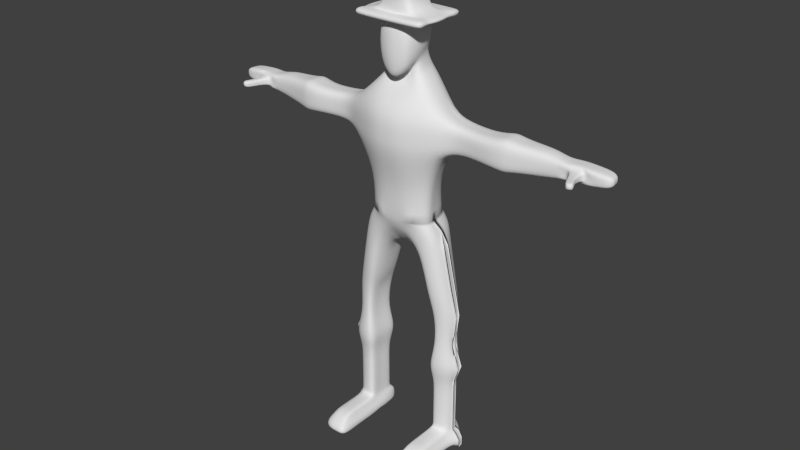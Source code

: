 # Source: lijfmethogehoed.blend  (saved by Blender 2.71.0; exported with 4.5.12 LTS)
import bpy
from mathutils import Matrix  # noqa: F401  (used for matrix-valued properties, if any)

bpy.ops.wm.read_factory_settings(use_empty=True)
scene = bpy.context.scene
scene.name = 'Scene'

# ---- collections
col_collection_1 = bpy.data.collections.new('Collection 1'); scene.collection.children.link(col_collection_1)

# ---- materials (node trees are filled in below, after node groups)
mat_material = bpy.data.materials.new('Material')
mat_material.alpha_threshold = 0.0
mat_material.use_transparent_shadow = False
mat_material.roughness = 0.5
mat_material.line_color = (0.0, 0.0, 0.0, 1.0)

# ---- material node trees

# ---- world
world_world = bpy.data.worlds.new('World'); scene.world = world_world
world_world.color = (0.05088, 0.05088, 0.05088)
world_world.use_sun_shadow = False
world_world.sun_shadow_jitter_overblur = 0.0
world_world.cycles.sampling_method = 'MANUAL'
world_world.cycles.sample_map_resolution = 256

# ---- meshes
me_cube = bpy.data.meshes.new('Cube')
me_cube.from_pydata([(1.0, 1.213, -0.6934), (1.0, -1.141, -1.626), (1.0, 1.213, 1.519), (1.0, -1.065, 1.519), (1.138, 0.5381, -0.9319), (1.195, -0.09051, -1.227), (1.138, -0.6169, -1.481), (0.5, 1.335, -0.8335), (0.0, 1.384, -0.8918), (1.138, 1.473, -0.1739), (1.195, 1.53, 0.5598), (1.138, 1.473, 1.29), (0.5, -1.316, -2.203), (0.0, -1.388, -2.438), (1.138, -1.255, -0.843), (1.195, -1.285, 0.005728), (1.138, -1.209, 1.209), (1.138, 0.5664, 1.519), (1.195, -0.05655, 1.519), (1.138, -0.5655, 1.519), (0.5, 1.335, 1.519), (0.0, 1.384, 1.519), (0.5, -1.203, 1.519), (0.0, -1.26, 1.519), (0.5973, -0.115, -1.762), (0.0, -0.05873, -2.234), (0.5688, -0.7613, -2.159), (0.0, -0.8208, -2.436), (0.5, 1.335, 4.282), (1.138, -0.5655, 4.282), (1.195, -0.05655, 4.282), (1.0, -1.065, 4.282), (1.138, 0.5664, 4.282), (1.0, 1.213, 4.282), (1.346, 0.7507, -0.3058), (1.433, -0.04529, -0.5036), (1.346, -0.6656, -0.7109), (1.441, 0.7672, 0.4206), (1.544, -0.04153, 0.3374), (1.441, -0.6723, 0.2237), (1.346, 0.7513, 1.303), (1.433, -0.02724, 1.302), (1.346, -0.6343, 1.294), (0.5688, -1.503, -1.417), (0.0, -1.606, -1.651), (0.5973, -1.556, -0.3204), (0.0, -1.668, -0.4281), (0.5688, -1.425, 1.123), (0.0, -1.513, 1.101), (0.5688, 1.681, 1.291), (0.0, 1.768, 1.292), (0.5973, 1.776, 0.4283), (0.0, 1.879, 0.3827), (0.5688, 1.681, -0.2783), (0.0, 1.768, -0.3215), (3.379, 1.484, -4.511), (3.475, 0.1924, -4.511), (3.596, -1.126, -4.511), (1.057, 3.219, -4.511), (0.0, 3.394, -4.511), (1.263, -2.142, -4.511), (0.0, -2.175, -4.511), (1.112, 1.756, -1.997), (1.413, 1.952, -2.56), (0.556, 1.982, -2.066), (0.7067, 2.423, -2.629), (0.0, 2.073, -2.095), (0.0, 2.556, -2.657), (1.688, -0.3955, -2.513), (1.329, -0.2757, -1.951), (0.8442, -0.4617, -2.776), (0.6643, -0.2556, -2.476), (0.0, -0.4865, -2.879), (0.0, -0.2726, -2.579), (1.608, 1.303, -2.367), (1.265, 0.888, -1.805), (2.526, -0.6101, -10.08), (2.114, 1.487, -10.08), (3.473, 0.2048, -4.511), (2.405, 0.1924, -10.08), (3.379, 1.484, -7.428), (3.475, 0.1924, -7.428), (3.596, -1.157, -7.428), (1.057, 2.432, -7.428), (0.0, 2.606, -7.428), (1.263, -2.193, -7.428), (0.0, -2.226, -7.428), (2.405, 0.2032, -12.8), (2.526, -0.6101, -12.8), (3.473, 0.2048, -7.428), (2.114, 1.902, -12.8), (1.057, 2.59, -10.08), (0.0, 2.599, -10.08), (1.263, -1.288, -10.08), (0.0, -1.32, -10.08), (2.403, 0.2048, -10.08), (1.057, 2.59, -12.8), (0.0, 2.944, -12.8), (1.263, -1.288, -12.8), (0.0, -1.32, -12.8), (1.16, 0.3837, -12.8), (2.403, 0.2175, -12.8), (1.161, 0.3637, -12.8), (1.071, 2.938, -14.11), (0.0, 3.082, -14.11), (0.5093, -0.8217, -14.02), (0.0, -0.8473, -14.02), (1.149, 0.793, -15.84), (0.0, 0.4963, -15.84), (0.4327, 0.5692, -15.84), (1.154, 0.3784, -14.39), (1.065, 3.051, -13.49), (0.0, -1.073, -13.44), (1.155, 0.358, -14.39), (1.244, -1.044, -13.44), (0.0, 3.304, -13.49), (2.893, 0.5456, -13.6), (3.013, -0.802, -13.6), (2.602, 2.189, -13.6), (2.89, 0.5702, -13.6), (1.703, 2.405, -15.59), (1.831, -0.5706, -15.3), (1.72, 0.7384, -16.3), (1.989, 2.751, -14.75), (2.198, -0.9179, -14.71), (3.433, 0.2158, -14.65), (3.164, -0.6011, -14.63), (2.895, 1.725, -14.65), (3.358, 0.7567, -14.65), (2.313, 2.122, -18.7), (2.44, -0.4492, -18.64), (2.33, 0.6751, -19.41), (2.599, 2.468, -18.09), (2.808, -0.7807, -18.05), (4.043, 0.353, -17.99), (3.773, -0.4639, -17.97), (3.505, 1.795, -17.98), (3.968, 0.8938, -17.99), (2.784, 1.844, -20.14), (2.912, -0.1881, -20.14), (2.953, 0.7004, -20.14), (3.07, 2.117, -20.14), (3.279, -0.4501, -20.14), (4.514, 0.4459, -20.14), (4.245, -0.1998, -20.14), (3.976, 1.586, -20.14), (4.439, 0.8733, -20.14), (2.968, 1.636, -22.62), (3.065, -0.2111, -22.62), (3.097, 0.5966, -22.62), (3.185, 1.885, -22.62), (3.345, -0.4493, -22.62), (4.284, 0.3652, -22.62), (4.079, -0.2217, -22.62), (3.875, 1.401, -22.62), (4.227, 0.7537, -22.62), (2.42, 2.003, -24.38), (2.605, -0.5243, -24.38), (2.666, 0.5808, -24.38), (2.835, 2.343, -24.38), (3.14, -0.8501, -24.38), (4.934, 0.2642, -24.38), (4.543, -0.5387, -24.38), (4.153, 1.682, -24.38), (4.826, 0.7958, -24.38), (2.808, 1.633, -25.63), (2.931, -0.2079, -25.63), (2.971, 0.5968, -25.63), (3.083, 1.88, -25.63), (3.285, -0.4452, -25.63), (4.473, 0.3662, -25.63), (4.214, -0.2184, -25.63), (3.956, 1.398, -25.63), (4.402, 0.7533, -25.63), (2.808, 1.633, -27.16), (2.931, -0.2079, -27.16), (2.971, 0.5968, -27.16), (3.083, 1.88, -27.16), (3.285, -0.4452, -27.16), (4.473, 0.3662, -27.16), (4.214, -0.2184, -27.16), (3.956, 1.398, -27.16), (4.402, 0.7533, -27.16), (2.808, 1.633, -28.33), (2.931, -0.2079, -28.33), (2.971, 0.5968, -28.33), (3.083, 1.88, -28.33), (3.285, -0.4452, -28.33), (4.473, 0.3662, -28.33), (4.214, -0.2184, -28.33), (3.956, 1.398, -28.33), (4.402, 0.7533, -28.33), (2.808, 1.633, -29.67), (2.931, -0.2079, -29.67), (2.971, 0.5968, -29.67), (3.083, 1.88, -29.67), (3.285, -0.4452, -29.67), (4.473, 0.3662, -29.67), (4.214, -0.2184, -29.67), (3.956, 1.398, -29.67), (4.402, 0.7533, -29.67), (2.808, 1.633, -30.08), (2.931, -0.2905, -30.08), (2.971, 0.5968, -30.08), (3.083, 1.88, -30.08), (3.285, -0.2905, -30.08), (4.473, 0.3662, -30.08), (4.214, -0.2905, -30.08), (3.956, 1.398, -30.08), (4.402, 0.7533, -30.08), (2.636, 2.047, -30.38), (2.787, -0.3208, -30.56), (2.837, 0.7716, -30.38), (2.975, 2.351, -30.38), (3.285, -2.222, -30.08), (4.686, 0.4877, -30.38), (4.367, -0.3208, -30.56), (4.049, 1.759, -30.38), (4.598, 0.9643, -30.38), (2.636, 2.047, -30.93), (2.523, -0.3208, -30.91), (2.573, 0.7716, -30.93), (2.975, 2.351, -30.93), (2.931, -2.222, -30.08), (5.01, 0.4877, -30.93), (4.691, -0.3208, -30.91), (4.049, 1.759, -30.93), (4.921, 0.9643, -30.93), (2.636, 2.047, -31.62), (2.523, -0.3208, -31.51), (2.573, 0.7716, -31.62), (2.975, 2.351, -31.62), (3.223, -0.3208, -31.51), (5.01, 0.4877, -31.62), (4.691, -0.3208, -31.51), (4.049, 1.759, -31.62), (4.921, 0.9643, -31.62), (2.931, -1.231, -30.08), (3.285, -1.231, -30.08), (4.214, -1.231, -30.08), (2.787, -1.479, -30.56), (2.931, -3.311, -30.08), (4.367, -1.479, -30.56), (2.523, -1.479, -30.91), (3.285, -3.311, -30.08), (4.691, -1.479, -30.91), (2.523, -1.479, -31.51), (3.223, -1.479, -31.51), (4.691, -1.479, -31.51), (4.214, -2.222, -30.08), (2.787, -2.699, -30.56), (4.367, -2.699, -30.56), (2.523, -2.699, -30.91), (4.691, -2.699, -30.91), (2.523, -2.699, -31.51), (3.223, -2.699, -31.51), (4.691, -2.699, -31.51), (4.214, -3.311, -30.08), (2.787, -4.039, -30.56), (3.223, -4.039, -30.56), (4.367, -4.039, -30.56), (2.436, -4.452, -30.91), (3.136, -4.452, -30.91), (4.603, -4.452, -30.91), (2.436, -4.452, -31.51), (3.136, -4.452, -31.51), (4.603, -4.452, -31.51), (1.057, 2.947, -6.137), (0.0, 3.122, -6.137), (1.263, -2.17, -6.137), (0.0, -2.203, -6.137), (3.596, -1.143, -6.137), (7.244, 0.1028, -5.035), (7.159, 1.081, -5.035), (3.379, 1.484, -6.137), (4.674, 1.499, -5.034), (4.759, 0.521, -5.034), (4.865, -0.4778, -5.034), (4.757, 0.5304, -5.034), (4.674, 1.499, -6.943), (4.759, 0.521, -6.943), (4.865, -0.5012, -6.943), (4.757, 0.5304, -6.943), (4.865, -0.4908, -6.099), (8.284, 1.444, -4.827), (8.369, 0.3071, -4.827), (4.674, 1.499, -6.099), (7.35, -0.896, -5.035), (7.241, 0.1121, -5.035), (7.159, 1.081, -6.944), (7.244, 0.1028, -6.944), (7.35, -0.9194, -6.944), (7.241, 0.1121, -6.944), (7.35, -0.9091, -6.099), (8.759, 0.3678, -4.827), (8.674, 1.505, -4.827), (7.159, 1.948, -6.099), (8.475, -0.8532, -4.827), (8.367, 0.318, -4.827), (8.284, 1.444, -7.137), (8.369, 0.3071, -7.137), (8.475, -0.8804, -7.137), (8.367, 0.318, -7.137), (8.475, -0.8683, -6.115), (8.284, 1.444, -6.115), (8.865, -0.7925, -4.827), (8.757, 0.3787, -4.827), (8.674, 1.505, -7.137), (8.759, 0.3678, -7.137), (8.865, -0.8197, -7.137), (8.757, 0.3787, -7.137), (8.865, -0.8077, -6.115), (11.46, 1.458, -5.21), (11.55, 0.5674, -5.076), (8.674, 1.505, -6.115), (9.635, 0.3466, -5.026), (9.551, 1.401, -5.026), (9.742, -0.5699, -5.026), (9.633, 0.5116, -5.026), (9.551, 1.401, -6.954), (9.635, 0.3466, -6.954), (9.742, -0.5913, -6.954), (9.633, 0.5116, -6.954), (9.742, -0.5818, -6.101), (12.6, 0.6149, -5.426), (12.51, 1.281, -5.426), (9.551, 1.401, -6.101), (11.63, -0.09297, -5.21), (11.52, 0.8188, -5.076), (11.46, 1.458, -6.801), (11.55, 0.5647, -6.908), (11.63, -0.1084, -6.801), (11.52, 0.8188, -6.908), (11.64, -0.2173, -6.07), (13.43, 1.524, -5.426), (13.52, 0.8577, -5.426), (11.45, 1.569, -6.07), (12.7, -0.06482, -5.426), (12.59, 0.6212, -5.426), (12.51, 1.281, -6.585), (12.6, 0.6149, -6.585), (12.7, -0.08071, -6.585), (12.59, 0.6212, -6.585), (12.7, -0.07368, -6.072), (14.37, 0.7857, -5.426), (14.28, 1.452, -5.426), (12.51, 1.281, -6.072), (13.62, 0.1781, -5.426), (13.51, 0.8641, -5.426), (13.43, 1.524, -6.585), (13.52, 0.8577, -6.585), (13.62, 0.1622, -6.585), (13.51, 0.8641, -6.585), (15.9, 1.524, -5.602), (15.98, 0.8577, -5.602), (13.43, 1.524, -6.072), (14.47, 0.1061, -5.426), (14.37, 0.7921, -5.426), (14.28, 1.452, -6.585), (14.37, 0.7857, -6.585), (14.47, 0.09015, -6.585), (14.37, 0.7921, -6.585), (14.47, 0.09719, -6.073), (12.72, -0.1116, -6.361), (12.72, -0.1115, -5.708), (14.28, 1.452, -6.073), (16.09, 0.178, -5.602), (15.98, 0.8641, -5.602), (15.9, 1.524, -6.424), (15.98, 0.8577, -6.424), (16.09, 0.1621, -6.424), (15.98, 0.8641, -6.424), (16.09, 0.1692, -6.06), (15.98, 0.8577, -6.06), (15.98, 0.8641, -6.06), (15.9, 1.524, -6.06), (13.15, 0.05999, -6.566), (13.16, 0.05918, -6.072), (13.63, 0.1268, -5.702), (13.63, 0.1276, -6.366), (14.05, 0.2744, -6.585), (14.05, 0.2815, -6.072), (13.15, 0.07635, -5.445), (14.48, 0.05482, -5.702), (14.48, 0.05555, -6.366), (14.05, 0.2903, -5.426), (13.17, 0.02681, -6.356), (14.06, 0.2398, -6.366), (13.17, 0.02673, -5.713), (14.06, 0.2391, -5.702), (13.69, -1.245, -6.055), (13.52, -0.7633, -6.054), (13.78, -0.6956, -5.793), (13.78, -0.6949, -6.261), (14.01, -0.5409, -6.054), (13.53, -0.7956, -6.254), (14.01, -0.5826, -6.261), (13.53, -0.7957, -5.8), (14.02, -0.5833, -5.793), (13.95, -1.178, -5.794), (13.95, -1.177, -6.262), (14.18, -1.023, -6.055), (13.69, -1.278, -6.255), (14.18, -1.065, -6.262), (13.7, -1.278, -5.801), (14.18, -1.065, -5.794), (14.0, -1.836, -6.056), (14.26, -1.768, -5.795), (14.26, -1.767, -6.263), (14.49, -1.613, -6.056), (14.01, -1.868, -6.256), (14.5, -1.655, -6.263), (14.01, -1.868, -5.803), (14.5, -1.656, -5.795), (1.0, 1.213, 2.012), (1.0, -1.065, 2.012), (1.138, 0.5664, 2.012), (1.195, -0.05655, 2.012), (1.138, -0.5655, 2.012), (0.5, 1.335, 2.012), (0.0, 1.384, 2.012), (0.5, -1.203, 2.012), (0.0, -1.26, 2.012), (2.322, 1.308, 1.519), (2.959, -0.5923, 1.519), (3.017, -0.0834, 1.519), (2.822, -1.092, 1.519), (2.959, 0.5395, 1.519), (2.822, 1.186, 1.519), (0.0, 1.384, 4.282), (0.5, -1.203, 4.282), (0.0, -1.26, 4.282), (0.6044, 0.573, 4.282), (0.6476, -0.06545, 4.282), (0.6044, -0.6343, 4.282), (0.0, 0.5786, 4.282), (0.0, -0.06545, 4.282), (0.0, -0.6628, 4.282), (0.0, 1.358, 1.519), (2.322, -1.23, 1.519), (0.0, -1.287, 1.519), (2.822, 1.186, 2.012), (2.822, -1.092, 2.012), (2.959, 0.5395, 2.012), (3.017, -0.0834, 2.012), (2.959, -0.5923, 2.012), (2.322, 1.308, 2.012), (0.0, 1.358, 2.012), (2.322, -1.23, 2.012), (0.0, -1.287, 2.012), (2.322, 2.522, 1.519), (2.822, 2.4, 1.519), (0.0, 2.571, 1.519), (2.822, 2.4, 2.012), (2.322, 2.522, 2.012), (0.0, 2.571, 2.012), (2.822, -1.935, 1.519), (2.322, -2.072, 1.519), (0.0, -2.129, 1.519), (2.822, -1.935, 2.012), (2.322, -2.072, 2.012), (0.0, -2.129, 2.012)], [(110, 100), (113, 110)], [(42, 19, 3, 16), (65, 63, 55, 58), (67, 65, 58, 59), (68, 70, 60, 57), (70, 72, 61, 60), (5, 6, 26, 24), (24, 26, 27, 25), (6, 1, 12, 26), (26, 12, 13, 27), (419, 414, 441, 446), (2, 20, 423, 428), (22, 3, 426, 439), (415, 421, 448, 442), (414, 416, 443, 441), (17, 2, 428, 427), (417, 418, 445, 444), (19, 18, 425, 424), (6, 36, 14, 1), (36, 39, 15, 14), (39, 42, 16, 15), (0, 9, 34, 4), (4, 34, 35, 5), (5, 35, 36, 6), (9, 10, 37, 34), (34, 37, 38, 35), (35, 38, 39, 36), (10, 11, 40, 37), (37, 40, 41, 38), (38, 41, 42, 39), (11, 2, 17, 40), (40, 17, 18, 41), (41, 18, 19, 42), (1, 14, 43, 12), (12, 43, 44, 13), (14, 15, 45, 43), (43, 45, 46, 44), (15, 16, 47, 45), (45, 47, 48, 46), (16, 3, 22, 47), (47, 22, 23, 48), (2, 11, 49, 20), (20, 49, 50, 21), (11, 10, 51, 49), (49, 51, 52, 50), (10, 9, 53, 51), (51, 53, 54, 52), (9, 0, 7, 53), (53, 7, 8, 54), (74, 68, 57, 56), (63, 74, 56, 78, 55), (7, 0, 62, 64), (64, 62, 63, 65), (8, 7, 64, 66), (66, 64, 65, 67), (5, 24, 71, 69), (69, 71, 70, 68), (24, 25, 73, 71), (71, 73, 72, 70), (4, 5, 69, 75), (75, 69, 68, 74), (0, 4, 75, 62), (62, 75, 74, 63), (268, 267, 83, 84), (271, 269, 85, 82), (269, 270, 86, 85), (89, 80, 279, 282), (84, 83, 91, 92), (82, 85, 93, 76), (85, 86, 94, 93), (89, 81, 79, 95), (267, 274, 80, 83), (82, 81, 280, 281), (81, 89, 282, 280), (92, 91, 96, 97), (76, 93, 98, 88), (93, 94, 99, 98), (95, 79, 87, 101), (83, 80, 77, 91), (81, 82, 76, 79), (80, 89, 95, 77), (98, 114, 117, 88), (117, 114, 124, 126), (101, 102, 100, 96, 90), (87, 88, 98, 102, 101), (91, 77, 90, 96), (79, 76, 88, 87), (77, 95, 101, 90), (103, 107, 108, 104), (107, 109, 105, 106, 108), (90, 101, 119, 118), (114, 112, 106, 105), (115, 111, 103, 104), (87, 88, 117, 116), (111, 118, 127, 123), (87, 101, 119, 116), (98, 99, 112, 114), (97, 96, 111, 115), (111, 96, 90, 118), (116, 119, 128, 125), (118, 119, 128, 127), (116, 117, 126, 125), (103, 111, 123, 120), (114, 105, 121, 124), (107, 103, 120, 122), (109, 107, 122, 121, 105), (121, 122, 131, 130), (123, 127, 136, 132), (126, 124, 133, 135), (125, 128, 137, 134), (127, 128, 137, 136), (125, 126, 135, 134), (122, 120, 129, 131), (120, 123, 132, 129), (124, 121, 130, 133), (130, 131, 140, 139), (132, 136, 145, 141), (135, 133, 142, 144), (134, 137, 146, 143), (136, 137, 146, 145), (134, 135, 144, 143), (131, 129, 138, 140), (129, 132, 141, 138), (133, 130, 139, 142), (139, 140, 149, 148), (141, 145, 154, 150), (144, 142, 151, 153), (143, 146, 155, 152), (145, 146, 155, 154), (143, 144, 153, 152), (140, 138, 147, 149), (138, 141, 150, 147), (142, 139, 148, 151), (148, 149, 158, 157), (150, 154, 163, 159), (153, 151, 160, 162), (152, 155, 164, 161), (154, 155, 164, 163), (152, 153, 162, 161), (149, 147, 156, 158), (147, 150, 159, 156), (151, 148, 157, 160), (157, 158, 167, 166), (159, 163, 172, 168), (162, 160, 169, 171), (161, 164, 173, 170), (163, 164, 173, 172), (161, 162, 171, 170), (158, 156, 165, 167), (156, 159, 168, 165), (160, 157, 166, 169), (166, 167, 176, 175), (168, 172, 181, 177), (171, 169, 178, 180), (170, 173, 182, 179), (172, 173, 182, 181), (170, 171, 180, 179), (167, 165, 174, 176), (165, 168, 177, 174), (169, 166, 175, 178), (175, 176, 185, 184), (177, 181, 190, 186), (180, 178, 187, 189), (179, 182, 191, 188), (181, 182, 191, 190), (179, 180, 189, 188), (176, 174, 183, 185), (174, 177, 186, 183), (178, 175, 184, 187), (184, 185, 194, 193), (186, 190, 199, 195), (189, 187, 196, 198), (188, 191, 200, 197), (190, 191, 200, 199), (188, 189, 198, 197), (185, 183, 192, 194), (183, 186, 195, 192), (187, 184, 193, 196), (193, 194, 203, 202), (195, 199, 208, 204), (198, 196, 205, 207), (197, 200, 209, 206), (199, 200, 209, 208), (197, 198, 207, 206), (194, 192, 201, 203), (192, 195, 204, 201), (196, 193, 202, 205), (202, 203, 212, 211), (204, 208, 217, 213), (211, 220, 243, 240), (206, 209, 218, 215), (208, 209, 218, 217), (206, 207, 216, 215), (203, 201, 210, 212), (201, 204, 213, 210), (225, 216, 242, 245), (211, 212, 221, 220), (213, 217, 226, 222), (229, 232, 247, 246), (215, 218, 227, 224), (217, 218, 227, 226), (215, 216, 225, 224), (212, 210, 219, 221), (210, 213, 222, 219), (232, 234, 248, 247), (220, 221, 230, 229), (222, 226, 235, 231), (220, 229, 246, 243), (224, 227, 236, 233), (226, 227, 236, 235), (224, 225, 234, 233), (221, 219, 228, 230), (219, 222, 231, 228), (234, 225, 245, 248), (232, 229, 230, 228, 231, 235, 236, 233, 234), (240, 243, 252, 250), (245, 242, 251, 253), (246, 247, 255, 254), (247, 248, 256, 255), (243, 246, 254, 252), (248, 245, 253, 256), (216, 207, 239, 242), (202, 211, 240, 237), (207, 205, 238, 239), (205, 202, 237, 238), (250, 252, 261, 258), (253, 251, 260, 263), (254, 255, 265, 264), (255, 256, 266, 265), (252, 254, 264, 261), (256, 253, 263, 266), (242, 239, 249, 251), (237, 240, 250, 223), (239, 238, 214, 249), (238, 237, 223, 214), (257, 244, 259, 260), (244, 241, 258, 259), (260, 259, 262, 263), (259, 258, 261, 262), (263, 262, 265, 266), (262, 261, 264, 265), (251, 249, 257, 260), (223, 250, 258, 241), (249, 214, 244, 257), (214, 223, 241, 244), (59, 58, 267, 268), (57, 60, 269, 271), (60, 61, 270, 269), (80, 274, 286, 279), (58, 55, 274, 267), (271, 82, 281, 283), (274, 55, 275, 286), (282, 279, 289, 292), (281, 280, 290, 291), (280, 282, 292, 290), (279, 286, 296, 289), (283, 281, 291, 293), (286, 275, 273, 296), (78, 56, 276, 278), (57, 271, 283, 277), (56, 57, 277, 276), (55, 78, 278, 275), (292, 289, 299, 302), (291, 290, 300, 301), (290, 292, 302, 300), (289, 296, 304, 299), (293, 291, 301, 303), (296, 273, 284, 304), (278, 276, 272, 288), (277, 283, 293, 287), (276, 277, 287, 272), (275, 278, 288, 273), (302, 299, 307, 310), (301, 300, 308, 309), (300, 302, 310, 308), (299, 304, 314, 307), (303, 301, 309, 311), (304, 284, 295, 314), (288, 272, 285, 298), (287, 293, 303, 297), (272, 287, 297, 285), (273, 288, 298, 284), (310, 307, 319, 322), (309, 308, 320, 321), (308, 310, 322, 320), (307, 314, 326, 319), (311, 309, 321, 323), (314, 295, 316, 326), (298, 285, 294, 306), (297, 303, 311, 305), (285, 297, 305, 294), (284, 298, 306, 295), (322, 319, 329, 332), (321, 320, 330, 331), (320, 322, 332, 330), (319, 326, 336, 329), (323, 321, 331, 333), (326, 316, 312, 336), (306, 294, 315, 318), (305, 311, 323, 317), (294, 305, 317, 315), (295, 306, 318, 316), (332, 329, 339, 342), (331, 330, 340, 341), (330, 332, 342, 340), (329, 336, 346, 339), (333, 331, 341, 363, 343), (336, 312, 325, 346), (318, 315, 313, 328), (317, 323, 333, 327), (315, 317, 327, 313), (316, 318, 328, 312), (342, 339, 349, 352), (341, 340, 350, 351, 376), (340, 342, 352, 350), (339, 346, 355, 349), (386, 376, 351, 379), (346, 325, 334, 355), (328, 313, 324, 338), (327, 333, 343, 364, 337), (313, 327, 337, 324), (312, 328, 338, 325), (352, 349, 358, 361), (351, 350, 359, 360, 380), (350, 352, 361, 359), (349, 355, 365, 358), (387, 380, 360, 384), (355, 334, 345, 365), (338, 324, 335, 348), (378, 388, 397, 392), (324, 337, 382, 347, 335), (325, 338, 348, 334), (361, 358, 368, 371), (360, 359, 369, 370), (359, 361, 371, 369), (358, 365, 375, 368), (362, 384, 360, 370, 372), (365, 345, 353, 375), (348, 335, 344, 357), (389, 381, 362, 383), (335, 347, 385, 356, 344), (334, 348, 357, 345), (374, 373, 369, 371), (373, 372, 370, 369), (375, 374, 371, 368), (367, 354, 373, 374), (354, 366, 372, 373), (353, 367, 374, 375), (357, 344, 354, 367), (356, 383, 362, 372, 366), (344, 356, 366, 354), (345, 357, 367, 353), (388, 377, 391, 397), (343, 363, 386, 377), (363, 341, 376, 386), (381, 387, 384, 362), (389, 378, 392, 398), (379, 351, 380, 387), (382, 388, 378, 347), (337, 364, 388, 382), (364, 343, 377, 388), (385, 389, 383, 356), (347, 378, 389, 385), (381, 389, 398, 394), (401, 405, 413, 409), (398, 392, 399, 405), (397, 391, 390, 404), (392, 397, 404, 399), (387, 381, 394, 396), (379, 387, 396, 393), (377, 386, 395, 391), (386, 379, 393, 395), (394, 398, 405, 401), (396, 394, 401, 403), (393, 396, 403, 400), (391, 395, 402, 390), (395, 393, 400, 402), (412, 406, 410, 408, 411, 409, 413, 407), (405, 399, 407, 413), (404, 390, 406, 412), (399, 404, 412, 407), (402, 400, 408, 410), (390, 402, 410, 406), (400, 403, 411, 408), (403, 401, 409, 411), (415, 418, 29, 31), (416, 414, 33, 32), (417, 416, 32, 30), (418, 417, 30, 29), (414, 419, 28, 33), (419, 420, 429, 28), (421, 415, 31, 430), (422, 421, 430, 431), (29, 434, 430, 31), (434, 437, 431, 430), (33, 28, 432, 32), (32, 432, 433, 30), (30, 433, 434, 29), (28, 429, 435, 432), (432, 435, 436, 433), (433, 436, 437, 434), (426, 424, 445, 442), (427, 428, 441, 443), (425, 427, 443, 444), (424, 425, 444, 445), (446, 441, 453, 454), (447, 446, 454, 455), (442, 448, 460, 459), (448, 449, 461, 460), (18, 17, 427, 425), (416, 417, 444, 443), (418, 415, 442, 445), (3, 19, 424, 426), (421, 422, 449, 448), (23, 22, 439, 440), (20, 21, 438, 423), (420, 419, 446, 447), (451, 450, 454, 453), (450, 452, 455, 454), (441, 428, 451, 453), (423, 438, 452, 450), (428, 423, 450, 451), (457, 456, 459, 460), (458, 457, 460, 461), (426, 442, 459, 456), (440, 439, 457, 458), (439, 426, 456, 457)])
me_cube.polygons.foreach_set('use_smooth', [True] * 426)
me_cube.materials.append(mat_material)
me_cube.use_remesh_preserve_volume = False
me_cube.use_remesh_preserve_attributes = False
me_cube.use_mirror_vertex_groups = False
me_cube.update()

# ---- objects
ob_cube = bpy.data.objects.new('Cube', me_cube)

# ---- transforms, parenting, visibility, modifiers, constraints
ob_cube.location = (0.0, 0.0, 0.0)
ob_cube.lock_rotations_4d = False
ob_cube.empty_display_type = 'ARROWS'
ob_cube.lineart.crease_threshold = 0.0
_m = ob_cube.modifiers.new('Mirror', 'MIRROR')
_m.use_clip = True
_m = ob_cube.modifiers.new('Subsurf', 'SUBSURF')
_m.uv_smooth = 'PRESERVE_CORNERS'
_m.quality = 2
_m.levels = 2
_m.show_only_control_edges = False

# ---- collection membership
col_collection_1.objects.link(ob_cube)

# ---- scene / render settings (as saved in the file)
scene.frame_start = 1; scene.frame_end = 250; scene.frame_set(116)
scene.render.engine = 'BLENDER_EEVEE_NEXT'
scene.render.resolution_percentage = 50
scene.render.dither_intensity = 0.0
scene.cycles.use_denoising = False
scene.cycles.samples = 10
scene.cycles.sampling_pattern = 'TABULATED_SOBOL'
scene.cycles.light_sampling_threshold = 0.0
scene.cycles.use_adaptive_sampling = False
scene.cycles.use_light_tree = False
scene.cycles.blur_glossy = 0.0
scene.cycles.volume_bounces = 1
scene.cycles.pixel_filter_type = 'GAUSSIAN'
scene.cycles.sample_clamp_indirect = 0.0
scene.view_settings.view_transform = 'Standard'
bpy.context.view_layer.update()

# ---- added for rendering (the .blend has no active camera and no usable light): camera, sun
cam_auto = bpy.data.cameras.new('AutoCamera')
cam_auto.lens = 50.0
cam_auto.sensor_width = 36.0
cam_auto.clip_end = 1000.0
ob_auto_camera = bpy.data.objects.new('AutoCamera', cam_auto)
scene.collection.objects.link(ob_auto_camera)
ob_auto_camera.location = (45.199, -54.7681, 22.488)
ob_auto_camera.rotation_euler = (1.09748, -7.21219e-08, 0.694738)
scene.camera = ob_auto_camera
light_auto_sun = bpy.data.lights.new('AutoSun', 'SUN')
light_auto_sun.energy = 3.0
light_auto_sun.angle = 0.0523599
ob_auto_sun = bpy.data.objects.new('AutoSun', light_auto_sun)
scene.collection.objects.link(ob_auto_sun)
ob_auto_sun.rotation_euler = (0.872665, 0.174533, 0.523599)
bpy.context.view_layer.update()
